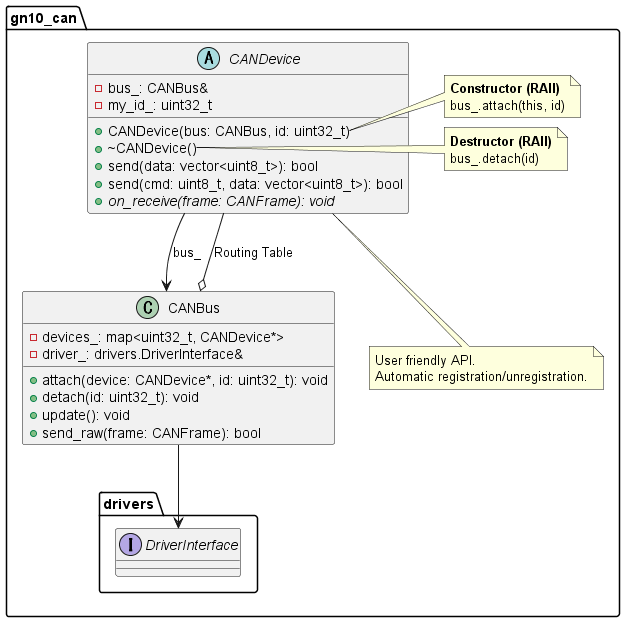

The diagram above was rendered by PlantUML. Its source (embedded in the PNG):
@startuml proposal_05_modern
package gn10_can {
    class CANBus {
        - devices_: map<uint32_t, CANDevice*>
        - driver_: drivers.DriverInterface&
        + attach(device: CANDevice*, id: uint32_t): void
        + detach(id: uint32_t): void
        + update(): void
        + send_raw(frame: CANFrame): bool
    }

    abstract class CANDevice {
        - bus_: CANBus&
        - my_id_: uint32_t
        + CANDevice(bus: CANBus, id: uint32_t)
        + ~CANDevice()
        + send(data: vector<uint8_t>): bool
        + send(cmd: uint8_t, data: vector<uint8_t>): bool
        + {abstract} on_receive(frame: CANFrame): void
    }

    namespace drivers {
        interface DriverInterface
    }

    CANBus --> drivers.DriverInterface
    CANBus o-- CANDevice : "Routing Table"
    
    CANDevice --> CANBus : "bus_"

    note right of CANDevice::CANDevice
      <b>Constructor (RAII)</b>
      bus_.attach(this, id)
    end note

    note right of CANDevice::~CANDevice
      <b>Destructor (RAII)</b>
      bus_.detach(id)
    end note

    note "User friendly API.\nAutomatic registration/unregistration." as N1
    CANDevice .. N1
}
@enduml